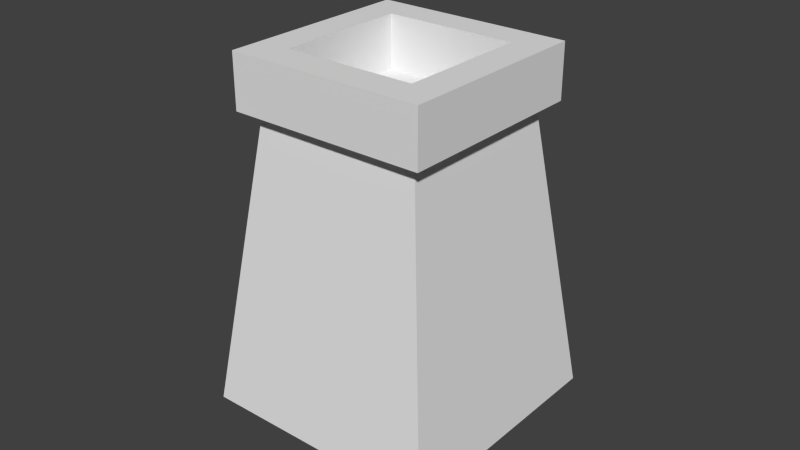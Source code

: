# Source: castle_4.blend  (saved by Blender 2.78.0; exported with 4.5.12 LTS)
import bpy
from mathutils import Matrix  # noqa: F401  (used for matrix-valued properties, if any)

bpy.ops.wm.read_factory_settings(use_empty=True)
scene = bpy.context.scene
scene.name = 'Scene'

# ---- collections
col_collection_1 = bpy.data.collections.new('Collection 1'); scene.collection.children.link(col_collection_1)

# ---- materials (node trees are filled in below, after node groups)
mat_material = bpy.data.materials.new('Material')
mat_material.alpha_threshold = 0.0
mat_material.use_transparent_shadow = False
mat_material.roughness = 0.5
mat_material.line_color = (0.0, 0.0, 0.0, 1.0)

# ---- material node trees

# ---- world
world_world = bpy.data.worlds.new('World'); scene.world = world_world
world_world.color = (0.05088, 0.05088, 0.05088)
world_world.use_sun_shadow = False
world_world.sun_shadow_jitter_overblur = 0.0
world_world.cycles.sampling_method = 'NONE'
world_world.cycles.sample_map_resolution = 256

# ---- meshes
me_cube_001 = bpy.data.meshes.new('Cube.001')
me_cube_001.from_pydata([(-1.467, 0.9846, -0.9352), (0.3266, -0.8087, 4.619), (0.2893, 0.2399, 5.11), (-0.03687, -0.4292, 3.899), (-1.451, -1.444, -0.001012), (-1.005, -0.9982, 3.436), (-1.451, 1.403, -0.001012), (-1.005, 0.9576, 3.436), (1.396, -1.444, -0.001012), (0.9504, -0.9982, 3.436), (1.396, 1.403, -0.001012), (0.9504, 0.9576, 3.436), (-1.187, -1.18, 3.436), (-1.187, 1.139, 3.436), (1.132, 1.139, 3.436), (1.132, -1.18, 3.436), (-1.187, -1.18, 4.069), (-1.187, 1.139, 4.069), (1.132, 1.139, 4.069), (1.132, -1.18, 4.069), (-0.8047, -0.7975, 4.069), (-0.8047, 0.7568, 4.069), (0.7496, 0.7568, 4.069), (0.7496, -0.7975, 4.069), (-0.8047, -0.7975, 3.45), (-0.8047, 0.7568, 3.45), (0.7496, 0.7568, 3.45), (0.7496, -0.7975, 3.45)], [], [(4, 5, 7, 6), (6, 7, 11, 10), (10, 11, 9, 8), (8, 9, 5, 4), (9, 11, 14, 15), (15, 14, 18, 19), (7, 5, 12, 13), (5, 9, 15, 12), (11, 7, 13, 14), (16, 19, 23, 20), (13, 12, 16, 17), (12, 15, 19, 16), (14, 13, 17, 18), (23, 22, 26, 27), (18, 17, 21, 22), (19, 18, 22, 23), (17, 16, 20, 21), (26, 25, 24, 27), (21, 20, 24, 25), (20, 23, 27, 24), (22, 21, 25, 26)])
_uv = me_cube_001.uv_layers.new(name='UVMap')
_uv.uv.foreach_set('vector', [0.3299, 0.4811, 0.3815, 0.0, 0.6081, 0.0, 0.6597, 0.4811, 0.3299, 0.9622, 0.3815, 0.4811, 0.6081, 0.4811, 0.6597, 0.9622, 0.0, 0.9622, 0.05164, 0.4811, 0.2782, 0.4811, 0.3299, 0.9622, 0.0, 0.4811, 0.05165, 0.0, 0.2782, 0.0, 0.3299, 0.4811, 0.9073, 0.5236, 0.9073, 0.2938, 0.9284, 0.2725, 0.9284, 0.5449, 0.9865, 0.5449, 0.9865, 0.8174, 0.9131, 0.8174, 0.9131, 0.5449, 0.6808, 0.2938, 0.6808, 0.5236, 0.6597, 0.5449, 0.6597, 0.2725, 0.6808, 0.5236, 0.9073, 0.5236, 0.9284, 0.5449, 0.6597, 0.5449, 0.9073, 0.2938, 0.6808, 0.2938, 0.6597, 0.2725, 0.9284, 0.2725, 0.6597, 2.801e-08, 0.9284, 0.0, 0.8841, 0.04492, 0.704, 0.04492, 0.9131, 0.5449, 0.9131, 0.8174, 0.8398, 0.8174, 0.8398, 0.5449, 0.6597, 1.0, 0.6597, 0.7275, 0.7331, 0.7275, 0.7331, 1.0, 0.8064, 0.7275, 0.8064, 1.0, 0.7331, 1.0, 0.7331, 0.7275, 0.9131, 1.0, 0.9131, 0.8174, 0.9848, 0.8174, 0.9848, 1.0, 0.9284, 0.2725, 0.6597, 0.2725, 0.704, 0.2275, 0.8841, 0.2275, 0.9284, 0.0, 0.9284, 0.2725, 0.8841, 0.2275, 0.8841, 0.04492, 0.6597, 0.2725, 0.6597, 2.801e-08, 0.704, 0.04492, 0.704, 0.2275, 0.8398, 0.5449, 0.8398, 0.7275, 0.6597, 0.7275, 0.6597, 0.5449, 0.9284, 0.1826, 0.9284, 0.0, 1.0, 0.0, 1.0, 0.1826, 1.0, 0.1826, 1.0, 0.3652, 0.9284, 0.3652, 0.9284, 0.1826, 0.9114, 0.8174, 0.9114, 1.0, 0.8398, 1.0, 0.8398, 0.8174])
me_cube_001.materials.append(mat_material)
me_cube_001.use_remesh_preserve_volume = False
me_cube_001.use_remesh_preserve_attributes = False
me_cube_001.use_mirror_vertex_groups = False
me_cube_001.update()

# ---- objects
ob_cube = bpy.data.objects.new('Cube', me_cube_001)

# ---- transforms, parenting, visibility, modifiers, constraints
ob_cube.location = (0.0, 0.0, 0.0)
ob_cube.lock_rotations_4d = False
ob_cube.empty_display_type = 'ARROWS'
ob_cube.lineart.crease_threshold = 0.0

# ---- collection membership
col_collection_1.objects.link(ob_cube)

# ---- scene / render settings (as saved in the file)
scene.frame_start = 1; scene.frame_end = 250; scene.frame_set(1)
scene.render.engine = 'BLENDER_EEVEE_NEXT'
scene.render.resolution_percentage = 50
scene.render.dither_intensity = 0.0
scene.cycles.use_denoising = False
scene.cycles.samples = 10
scene.cycles.sampling_pattern = 'TABULATED_SOBOL'
scene.cycles.light_sampling_threshold = 0.0
scene.cycles.use_adaptive_sampling = False
scene.cycles.use_light_tree = False
scene.cycles.blur_glossy = 0.0
scene.cycles.pixel_filter_type = 'GAUSSIAN'
scene.cycles.sample_clamp_indirect = 0.0
scene.view_settings.view_transform = 'Standard'
bpy.context.view_layer.update()

# ---- added for rendering (the .blend has no active camera and no usable light): camera, sun
cam_auto = bpy.data.cameras.new('AutoCamera')
cam_auto.lens = 50.0
cam_auto.sensor_width = 36.0
cam_auto.clip_end = 1000.0
ob_auto_camera = bpy.data.objects.new('AutoCamera', cam_auto)
scene.collection.objects.link(ob_auto_camera)
ob_auto_camera.location = (6.69068, -8.09152, 7.46813)
ob_auto_camera.rotation_euler = (1.09748, -7.21219e-08, 0.694738)
scene.camera = ob_auto_camera
light_auto_sun = bpy.data.lights.new('AutoSun', 'SUN')
light_auto_sun.energy = 3.0
light_auto_sun.angle = 0.0523599
ob_auto_sun = bpy.data.objects.new('AutoSun', light_auto_sun)
scene.collection.objects.link(ob_auto_sun)
ob_auto_sun.rotation_euler = (0.872665, 0.174533, 0.523599)
bpy.context.view_layer.update()
